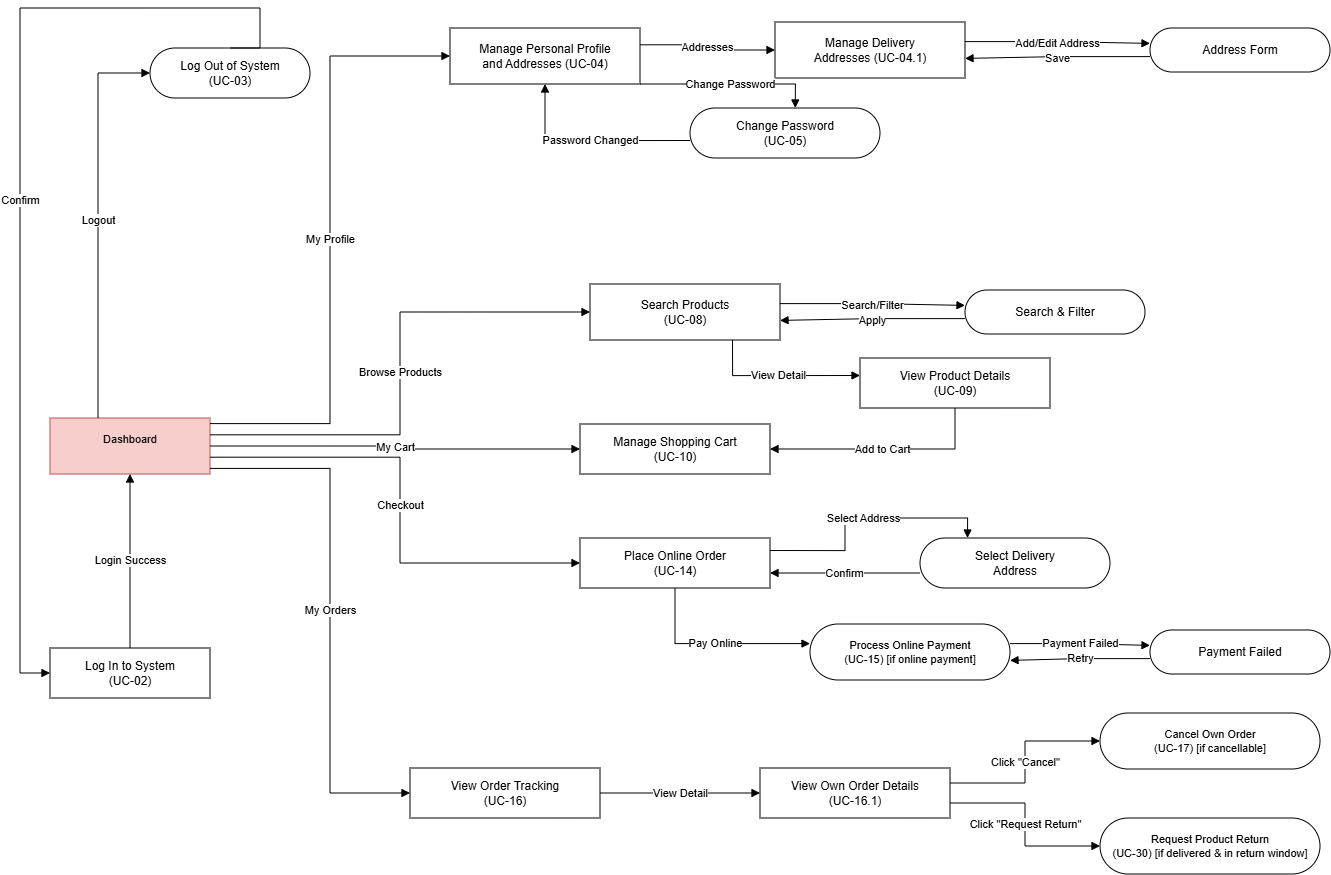

The diagram above was exported from draw.io. Its source (the exported page's mxGraphModel, read from the mxfile embedded in the PNG):
<mxGraphModel dx="3260" dy="1320" grid="1" gridSize="10" guides="1" tooltips="1" connect="1" arrows="1" fold="1" page="1" pageScale="1" pageWidth="1200" pageHeight="1000" math="0" shadow="0">
  <root>
    <mxCell id="0" />
    <mxCell id="1" parent="0" />
    <mxCell id="c_logout" parent="1" style="rounded=1;arcSize=50;whiteSpace=wrap;html=1;fillColor=#ffffff;strokeColor=#000000;fontSize=12;" value="Log Out of System&#10;(UC-03)" vertex="1">
      <mxGeometry height="50" width="160" x="-180" y="60" as="geometry" />
    </mxCell>
    <mxCell id="c_dash" parent="1" style="rounded=0;whiteSpace=wrap;html=1;fillColor=#f8cecc;strokeColor=#b85450;fontSize=11;" value="Dashboard&lt;div&gt;&lt;br/&gt;&lt;/div&gt;" vertex="1">
      <mxGeometry height="56" width="160" x="-280" y="430" as="geometry" />
    </mxCell>
    <mxCell id="c_login" parent="1" style="rounded=0;whiteSpace=wrap;html=1;fillColor=#ffffff;strokeColor=#000000;fontSize=12;" value="Log In to System&#10;(UC-02)" vertex="1">
      <mxGeometry height="50" width="160" x="-280" y="660" as="geometry" />
    </mxCell>
    <mxCell id="c_profile" parent="1" style="rounded=0;whiteSpace=wrap;html=1;fillColor=#ffffff;strokeColor=#000000;fontSize=12;" value="Manage Personal Profile&#10;and Addresses (UC-04)" vertex="1">
      <mxGeometry height="56" width="190" x="120" y="40" as="geometry" />
    </mxCell>
    <mxCell id="c_addrbook" parent="1" style="rounded=0;whiteSpace=wrap;html=1;fillColor=#ffffff;strokeColor=#000000;fontSize=12;" value="Manage Delivery&#10;Addresses (UC-04.1)" vertex="1">
      <mxGeometry height="56" width="190" x="445" y="34" as="geometry" />
    </mxCell>
    <mxCell id="c_addrform" parent="1" style="rounded=1;arcSize=50;whiteSpace=wrap;html=1;fillColor=#ffffff;strokeColor=#000000;fontSize=12;" value="Address Form" vertex="1">
      <mxGeometry height="44" width="180" x="820" y="40" as="geometry" />
    </mxCell>
    <mxCell id="c_changepw" parent="1" style="rounded=1;arcSize=50;whiteSpace=wrap;html=1;fillColor=#ffffff;strokeColor=#000000;fontSize=12;" value="Change Password&#10;(UC-05)" vertex="1">
      <mxGeometry height="50" width="190" x="360" y="120" as="geometry" />
    </mxCell>
    <mxCell id="c_search" parent="1" style="rounded=0;whiteSpace=wrap;html=1;fillColor=#ffffff;strokeColor=#000000;fontSize=12;" value="Search Products&#10;(UC-08)" vertex="1">
      <mxGeometry height="56" width="190" x="260" y="296" as="geometry" />
    </mxCell>
    <mxCell id="c_searchfilter" parent="1" style="rounded=1;arcSize=50;whiteSpace=wrap;html=1;fillColor=#ffffff;strokeColor=#000000;fontSize=12;" value="Search &amp; Filter" vertex="1">
      <mxGeometry height="44" width="180" x="635" y="302" as="geometry" />
    </mxCell>
    <mxCell id="c_pdetail" parent="1" style="rounded=0;whiteSpace=wrap;html=1;fillColor=#ffffff;strokeColor=#000000;fontSize=12;" value="View Product Details&#10;(UC-09)" vertex="1">
      <mxGeometry height="50" width="190" x="530" y="370" as="geometry" />
    </mxCell>
    <mxCell id="c_cart" parent="1" style="rounded=0;whiteSpace=wrap;html=1;fillColor=#ffffff;strokeColor=#000000;fontSize=12;" value="Manage Shopping Cart&#10;(UC-10)" vertex="1">
      <mxGeometry height="50" width="190" x="250" y="436" as="geometry" />
    </mxCell>
    <mxCell id="c_placeorder" parent="1" style="rounded=0;whiteSpace=wrap;html=1;fillColor=#ffffff;strokeColor=#000000;fontSize=12;" value="Place Online Order&#10;(UC-14)" vertex="1">
      <mxGeometry height="50" width="190" x="250" y="550" as="geometry" />
    </mxCell>
    <mxCell id="c_selectaddr" parent="1" style="rounded=1;arcSize=50;whiteSpace=wrap;html=1;fillColor=#ffffff;strokeColor=#000000;fontSize=12;" value="Select Delivery&#10;Address" vertex="1">
      <mxGeometry height="50" width="190" x="590" y="550" as="geometry" />
    </mxCell>
    <mxCell id="c_payment" parent="1" style="rounded=1;arcSize=50;whiteSpace=wrap;html=1;fillColor=#ffffff;strokeColor=#000000;fontSize=11;" value="Process Online Payment&#10;(UC-15) [if online payment]" vertex="1">
      <mxGeometry height="56" width="200" x="480" y="636" as="geometry" />
    </mxCell>
    <mxCell id="c_payfail" parent="1" style="rounded=1;arcSize=50;whiteSpace=wrap;html=1;fillColor=#ffffff;strokeColor=#000000;fontSize=12;" value="Payment Failed" vertex="1">
      <mxGeometry height="44" width="180" x="820" y="642" as="geometry" />
    </mxCell>
    <mxCell id="c_tracking" parent="1" style="rounded=0;whiteSpace=wrap;html=1;fillColor=#ffffff;strokeColor=#000000;fontSize=12;" value="View Order Tracking&#10;(UC-16)" vertex="1">
      <mxGeometry height="50" width="190" x="80" y="780" as="geometry" />
    </mxCell>
    <mxCell id="c_orderdetail" parent="1" style="rounded=0;whiteSpace=wrap;html=1;fillColor=#ffffff;strokeColor=#000000;fontSize=12;" value="View Own Order Details&#10;(UC-16.1)" vertex="1">
      <mxGeometry height="50" width="190" x="430" y="780" as="geometry" />
    </mxCell>
    <mxCell id="c_cancel" parent="1" style="rounded=1;arcSize=50;whiteSpace=wrap;html=1;fillColor=#ffffff;strokeColor=#000000;fontSize=11;" value="Cancel Own Order&#10;(UC-17) [if cancellable]" vertex="1">
      <mxGeometry height="56" width="220" x="770" y="725" as="geometry" />
    </mxCell>
    <mxCell id="c_return" parent="1" style="rounded=1;arcSize=50;whiteSpace=wrap;html=1;fillColor=#ffffff;strokeColor=#000000;fontSize=11;" value="Request Product Return&#10;(UC-30) [if delivered &amp; in return window]" vertex="1">
      <mxGeometry height="56" width="220" x="770" y="830" as="geometry" />
    </mxCell>
    <mxCell id="c_e_logout1" edge="1" parent="1" source="c_dash" style="edgeStyle=orthogonalEdgeStyle;rounded=0;html=1;endArrow=block;endFill=1;fontSize=11;exitX=0.3;exitY=0;entryX=0;entryY=0.5;entryDx=0;entryDy=0;" target="c_logout" value="Logout">
      <mxGeometry relative="1" as="geometry">
        <Array as="points">
          <mxPoint x="-232" y="85.06" />
        </Array>
      </mxGeometry>
    </mxCell>
    <mxCell id="c_e_logout2" edge="1" parent="1" source="c_logout" style="edgeStyle=orthogonalEdgeStyle;rounded=0;html=1;endArrow=block;endFill=1;fontSize=11;exitX=0.5;exitY=0;entryX=0;entryY=0.5;entryDx=0;entryDy=0;exitDx=0;exitDy=0;" target="c_login" value="Confirm">
      <mxGeometry relative="1" as="geometry">
        <Array as="points">
          <mxPoint x="-70" y="20" />
          <mxPoint x="-310" y="20" />
          <mxPoint x="-310" y="685" />
        </Array>
        <mxPoint x="-8" y="33" as="sourcePoint" />
        <mxPoint x="-370" y="915" as="targetPoint" />
      </mxGeometry>
    </mxCell>
    <mxCell id="c_e_login" edge="1" parent="1" source="c_login" style="edgeStyle=orthogonalEdgeStyle;rounded=0;html=1;endArrow=block;endFill=1;fontSize=11;exitX=0.5;exitY=0;entryX=0.5;entryY=1;" target="c_dash" value="Login Success">
      <mxGeometry relative="1" as="geometry" />
    </mxCell>
    <mxCell id="c_e1" edge="1" parent="1" source="c_dash" style="edgeStyle=orthogonalEdgeStyle;rounded=0;html=1;endArrow=block;endFill=1;fontSize=11;exitX=1;exitY=0.1;entryX=0;entryY=0.5;" target="c_profile" value="My Profile">
      <mxGeometry relative="1" as="geometry">
        <Array as="points">
          <mxPoint y="435.67" />
          <mxPoint y="68" />
        </Array>
      </mxGeometry>
    </mxCell>
    <mxCell id="c_e2" edge="1" parent="1" source="c_dash" style="edgeStyle=orthogonalEdgeStyle;rounded=0;html=1;endArrow=block;endFill=1;fontSize=11;exitX=1;exitY=0.3;entryX=0;entryY=0.5;" target="c_search" value="Browse Products">
      <mxGeometry relative="1" as="geometry" />
    </mxCell>
    <mxCell id="c_e3" edge="1" parent="1" source="c_dash" style="edgeStyle=orthogonalEdgeStyle;rounded=0;html=1;endArrow=block;endFill=1;fontSize=11;exitX=1;exitY=0.5;entryX=0;entryY=0.5;" target="c_cart" value="My Cart">
      <mxGeometry relative="1" as="geometry" />
    </mxCell>
    <mxCell id="c_e4" edge="1" parent="1" source="c_dash" style="edgeStyle=orthogonalEdgeStyle;rounded=0;html=1;endArrow=block;endFill=1;fontSize=11;exitX=1;exitY=0.7;entryX=0;entryY=0.5;" target="c_placeorder" value="Checkout">
      <mxGeometry relative="1" as="geometry">
        <Array as="points">
          <mxPoint x="70" y="469.18" />
          <mxPoint x="70" y="575.06" />
        </Array>
      </mxGeometry>
    </mxCell>
    <mxCell id="c_e5" edge="1" parent="1" source="c_dash" style="edgeStyle=orthogonalEdgeStyle;rounded=0;html=1;endArrow=block;endFill=1;fontSize=11;exitX=1;exitY=0.9;entryX=0;entryY=0.5;" target="c_tracking" value="My Orders">
      <mxGeometry relative="1" as="geometry">
        <Array as="points">
          <mxPoint y="480.33" />
          <mxPoint y="805" />
        </Array>
      </mxGeometry>
    </mxCell>
    <mxCell id="c_e6" edge="1" parent="1" source="c_profile" style="edgeStyle=orthogonalEdgeStyle;rounded=0;html=1;endArrow=block;endFill=1;fontSize=11;exitX=1;exitY=0.3;entryX=0;entryY=0.5;" target="c_addrbook" value="Addresses">
      <mxGeometry relative="1" as="geometry" />
    </mxCell>
    <mxCell id="c_e7" edge="1" parent="1" source="c_addrbook" style="edgeStyle=orthogonalEdgeStyle;rounded=0;html=1;endArrow=block;endFill=1;fontSize=11;exitX=1;exitY=0.35;entryX=0;entryY=0.35;" target="c_addrform" value="Add/Edit Address">
      <mxGeometry relative="1" as="geometry" />
    </mxCell>
    <mxCell id="c_e8" edge="1" parent="1" source="c_addrform" style="edgeStyle=orthogonalEdgeStyle;rounded=0;html=1;endArrow=block;endFill=1;fontSize=11;exitX=0;exitY=0.65;entryX=1;entryY=0.65;" target="c_addrbook" value="Save">
      <mxGeometry relative="1" as="geometry" />
    </mxCell>
    <mxCell id="c_e9" edge="1" parent="1" source="c_profile" style="edgeStyle=orthogonalEdgeStyle;rounded=0;html=1;endArrow=block;endFill=1;fontSize=11;exitX=1;exitY=1;entryX=0.554;entryY=0;entryDx=0;entryDy=0;exitDx=0;exitDy=0;entryPerimeter=0;" target="c_changepw" value="Change Password">
      <mxGeometry relative="1" as="geometry">
        <Array as="points">
          <mxPoint x="465.29" y="96" />
        </Array>
      </mxGeometry>
    </mxCell>
    <mxCell id="c_e10" edge="1" parent="1" source="c_changepw" style="edgeStyle=orthogonalEdgeStyle;rounded=0;html=1;endArrow=block;endFill=1;fontSize=11;exitX=0;exitY=0.65;entryX=0.5;entryY=1;entryDx=0;entryDy=0;" target="c_profile" value="Password Changed">
      <mxGeometry relative="1" as="geometry" />
    </mxCell>
    <mxCell id="c_e11" edge="1" parent="1" source="c_search" style="edgeStyle=orthogonalEdgeStyle;rounded=0;html=1;endArrow=block;endFill=1;fontSize=11;exitX=1;exitY=0.35;entryX=0;entryY=0.35;" target="c_searchfilter" value="Search/Filter">
      <mxGeometry relative="1" as="geometry" />
    </mxCell>
    <mxCell id="c_e12" edge="1" parent="1" source="c_searchfilter" style="edgeStyle=orthogonalEdgeStyle;rounded=0;html=1;endArrow=block;endFill=1;fontSize=11;exitX=0;exitY=0.65;entryX=1;entryY=0.65;" target="c_search" value="Apply">
      <mxGeometry relative="1" as="geometry" />
    </mxCell>
    <mxCell id="c_e13" edge="1" parent="1" source="c_search" style="edgeStyle=orthogonalEdgeStyle;rounded=0;html=1;endArrow=block;endFill=1;fontSize=11;exitX=0.75;exitY=1;entryX=0;entryY=0.35;exitDx=0;exitDy=0;" target="c_pdetail" value="View Detail">
      <mxGeometry relative="1" as="geometry" />
    </mxCell>
    <mxCell id="c_e14" edge="1" parent="1" source="c_pdetail" style="edgeStyle=orthogonalEdgeStyle;rounded=0;html=1;endArrow=block;endFill=1;fontSize=11;exitX=0.5;exitY=1;entryX=1;entryY=0.5;entryDx=0;entryDy=0;exitDx=0;exitDy=0;" target="c_cart" value="Add to Cart">
      <mxGeometry relative="1" as="geometry" />
    </mxCell>
    <mxCell id="c_e15" edge="1" parent="1" source="c_placeorder" style="edgeStyle=orthogonalEdgeStyle;rounded=0;html=1;endArrow=block;endFill=1;fontSize=11;exitX=1;exitY=0.25;entryX=0.25;entryY=0;exitDx=0;exitDy=0;entryDx=0;entryDy=0;" target="c_selectaddr" value="Select Address">
      <mxGeometry relative="1" as="geometry">
        <Array as="points">
          <mxPoint x="515.06" y="562.47" />
          <mxPoint x="515.06" y="530" />
          <mxPoint x="637.53" y="530" />
        </Array>
      </mxGeometry>
    </mxCell>
    <mxCell id="c_e16" edge="1" parent="1" source="c_selectaddr" style="edgeStyle=orthogonalEdgeStyle;rounded=0;html=1;endArrow=block;endFill=1;fontSize=11;exitX=0;exitY=0.7;entryX=1;entryY=0.7;" target="c_placeorder" value="Confirm">
      <mxGeometry relative="1" as="geometry" />
    </mxCell>
    <mxCell id="c_e17" edge="1" parent="1" source="c_placeorder" style="edgeStyle=orthogonalEdgeStyle;rounded=0;html=1;endArrow=block;endFill=1;fontSize=11;exitX=0.5;exitY=1;entryX=0;entryY=0.35;exitDx=0;exitDy=0;" target="c_payment" value="Pay Online">
      <mxGeometry relative="1" as="geometry" />
    </mxCell>
    <mxCell id="c_e18" edge="1" parent="1" source="c_payment" style="edgeStyle=orthogonalEdgeStyle;rounded=0;html=1;endArrow=block;endFill=1;fontSize=11;exitX=1;exitY=0.35;entryX=0;entryY=0.35;" target="c_payfail" value="Payment Failed">
      <mxGeometry relative="1" as="geometry" />
    </mxCell>
    <mxCell id="c_e19" edge="1" parent="1" source="c_payfail" style="edgeStyle=orthogonalEdgeStyle;rounded=0;html=1;endArrow=block;endFill=1;fontSize=11;exitX=0;exitY=0.65;entryX=1;entryY=0.65;" target="c_payment" value="Retry">
      <mxGeometry relative="1" as="geometry" />
    </mxCell>
    <mxCell id="c_e20" edge="1" parent="1" source="c_tracking" style="edgeStyle=orthogonalEdgeStyle;rounded=0;html=1;endArrow=block;endFill=1;fontSize=11;exitX=1;exitY=0.5;entryX=0;entryY=0.5;" target="c_orderdetail" value="View Detail">
      <mxGeometry relative="1" as="geometry" />
    </mxCell>
    <mxCell id="c_e21" edge="1" parent="1" source="c_orderdetail" style="edgeStyle=orthogonalEdgeStyle;rounded=0;html=1;endArrow=block;endFill=1;fontSize=11;exitX=1;exitY=0.3;entryX=0;entryY=0.5;" target="c_cancel" value="Click &quot;Cancel&quot;">
      <mxGeometry relative="1" as="geometry" />
    </mxCell>
    <mxCell id="c_e22" edge="1" parent="1" source="c_orderdetail" style="edgeStyle=orthogonalEdgeStyle;rounded=0;html=1;endArrow=block;endFill=1;fontSize=11;exitX=1;exitY=0.7;entryX=0;entryY=0.5;" target="c_return" value="Click &quot;Request Return&quot;">
      <mxGeometry relative="1" as="geometry" />
    </mxCell>
  </root>
</mxGraphModel>